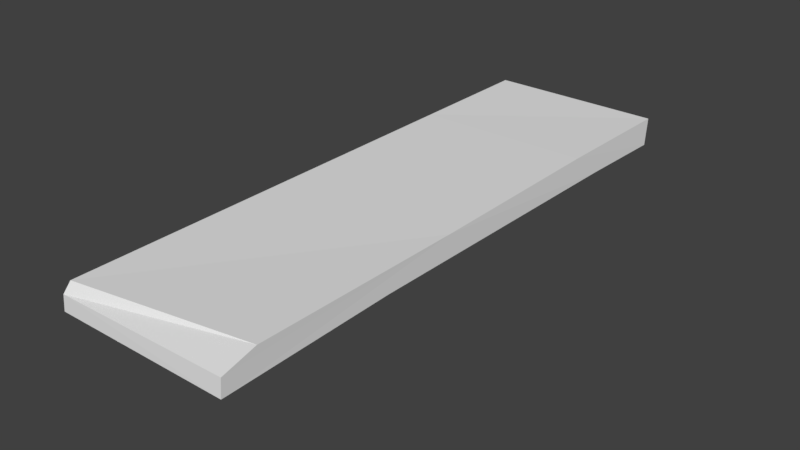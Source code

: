 # Source: sheld.blend  (saved by Blender 2.78.0; exported with 4.5.12 LTS)
import bpy
from mathutils import Matrix  # noqa: F401  (used for matrix-valued properties, if any)

bpy.ops.wm.read_factory_settings(use_empty=True)
scene = bpy.context.scene
scene.name = 'Scene'

# ---- collections
col_collection_1 = bpy.data.collections.new('Collection 1'); scene.collection.children.link(col_collection_1)

# ---- world
world_world = bpy.data.worlds.new('World'); scene.world = world_world
world_world.color = (0.05088, 0.05088, 0.05088)
world_world.use_sun_shadow = False
world_world.sun_shadow_jitter_overblur = 0.0
world_world.cycles.sampling_method = 'MANUAL'

# ---- meshes
me_cube_001 = bpy.data.meshes.new('Cube.001')
me_cube_001.from_pydata([(-0.258, -0.9426, 0.003834), (-0.258, 0.9494, -0.008638), (-0.258, 0.9527, 0.08784), (0.3156, -0.9426, 0.003834), (0.3156, 0.9494, -0.008638), (0.3106, 0.969, 0.07798), (-0.258, 0.7307, -0.008638), (-0.258, 0.8335, -0.008638), (-0.258, 0.7307, -0.1624), (-0.258, 0.8335, -0.1624), (0.1994, 0.7307, -0.008638), (0.1994, 0.8335, -0.008638), (0.2072, 0.7307, -0.06716), (0.2072, 0.8335, -0.06716), (-0.02933, 0.8335, -0.008638), (-0.0561, 0.8335, -0.1124), (-0.02933, 0.7307, -0.008638), (-0.0561, 0.7307, -0.1124), (-0.258, -0.8044, 0.007233), (-0.258, -0.7015, 0.007233), (-0.258, -0.8044, -0.1544), (-0.258, -0.7015, -0.1544), (0.1994, -0.8044, 0.007233), (0.1994, -0.7015, 0.007233), (0.2072, -0.8044, -0.05912), (0.2072, -0.7015, -0.05912), (-0.02933, -0.7015, 0.007233), (-0.0561, -0.7015, -0.1044), (-0.02933, -0.8044, 0.007233), (-0.0561, -0.8044, -0.1044), (-0.258, -0.04274, 0.001565), (-0.258, 0.06012, 0.001565), (-0.258, -0.04274, -0.16), (-0.258, 0.06012, -0.16), (0.1994, -0.04274, 0.001565), (0.1994, 0.06012, 0.001565), (0.2072, -0.04274, -0.06479), (0.2072, 0.06012, -0.06479), (-0.02933, 0.06012, 0.001565), (-0.0561, 0.06012, -0.1101), (-0.02933, -0.04274, 0.001565), (-0.0561, -0.04274, -0.1101), (-0.258, -0.3634, 1.577e-05), (-0.256, -0.3589, 0.08394), (0.3156, -0.3759, 0.01249), (0.314, -0.1221, 0.08208), (-0.2574, 0.5159, 0.08657), (0.3156, 0.634, 0.0005364), (-0.258, 0.638, -0.003541), (0.3117, 0.5227, 0.08385), (-0.2562, -0.9395, 0.05297), (-0.2552, -0.9152, 0.0823), (0.3155, -0.8275, 0.08855), (0.3156, -0.9377, 0.05962)], [], [(48, 46, 2, 1), (1, 2, 5, 4), (45, 43, 51, 52), (42, 44, 3, 0), (0, 50, 51, 43, 42), (8, 6, 7, 9), (12, 13, 11, 10), (15, 14, 11, 13), (14, 16, 10, 11), (16, 17, 12, 10), (17, 15, 13, 12), (8, 9, 15, 17), (6, 8, 17, 16), (7, 6, 16, 14), (9, 7, 14, 15), (20, 18, 19, 21), (24, 25, 23, 22), (27, 26, 23, 25), (26, 28, 22, 23), (28, 29, 24, 22), (29, 27, 25, 24), (20, 21, 27, 29), (18, 20, 29, 28), (19, 18, 28, 26), (21, 19, 26, 27), (32, 30, 31, 33), (36, 37, 35, 34), (39, 38, 35, 37), (38, 40, 34, 35), (40, 41, 36, 34), (41, 39, 37, 36), (32, 33, 39, 41), (30, 32, 41, 40), (31, 30, 40, 38), (33, 31, 38, 39), (49, 46, 43, 45), (48, 47, 44, 42), (47, 49, 45, 44), (44, 45, 52, 53, 3), (4, 5, 49, 47), (1, 4, 47, 48), (5, 2, 46, 49), (42, 43, 46, 48), (52, 51, 50, 53), (3, 53, 50, 0)])
me_cube_001.use_remesh_preserve_volume = False
me_cube_001.use_remesh_preserve_attributes = False
me_cube_001.use_mirror_vertex_groups = False
me_cube_001.update()

# ---- objects
ob_cube = bpy.data.objects.new('Cube', me_cube_001)

# ---- transforms, parenting, visibility, modifiers, constraints
ob_cube.location = (0.0, 0.0, 0.0)
ob_cube.scale = (3.365, 3.365, 3.365)
ob_cube.lineart.crease_threshold = 0.0

# ---- collection membership
col_collection_1.objects.link(ob_cube)

# ---- scene / render settings (as saved in the file)
scene.frame_start = 1; scene.frame_end = 250; scene.frame_set(1)
scene.render.engine = 'BLENDER_EEVEE_NEXT'
scene.render.resolution_percentage = 50
scene.render.dither_intensity = 0.0
scene.cycles.use_denoising = False
scene.cycles.samples = 128
scene.cycles.sampling_pattern = 'TABULATED_SOBOL'
scene.cycles.light_sampling_threshold = 0.0
scene.cycles.use_adaptive_sampling = False
scene.cycles.use_light_tree = False
scene.cycles.blur_glossy = 0.0
scene.cycles.sample_clamp_indirect = 0.0
scene.view_settings.view_transform = 'Standard'
bpy.context.view_layer.update()

# ---- added for rendering (the .blend has no active camera and no usable light): camera, sun
cam_auto = bpy.data.cameras.new('AutoCamera')
cam_auto.lens = 50.0
cam_auto.sensor_width = 36.0
cam_auto.clip_end = 1000.0
ob_auto_camera = bpy.data.objects.new('AutoCamera', cam_auto)
scene.collection.objects.link(ob_auto_camera)
ob_auto_camera.location = (6.3594, -7.47075, 4.88578)
ob_auto_camera.rotation_euler = (1.09748, -7.21219e-08, 0.694738)
scene.camera = ob_auto_camera
light_auto_sun = bpy.data.lights.new('AutoSun', 'SUN')
light_auto_sun.energy = 3.0
light_auto_sun.angle = 0.0523599
ob_auto_sun = bpy.data.objects.new('AutoSun', light_auto_sun)
scene.collection.objects.link(ob_auto_sun)
ob_auto_sun.rotation_euler = (0.872665, 0.174533, 0.523599)
bpy.context.view_layer.update()
